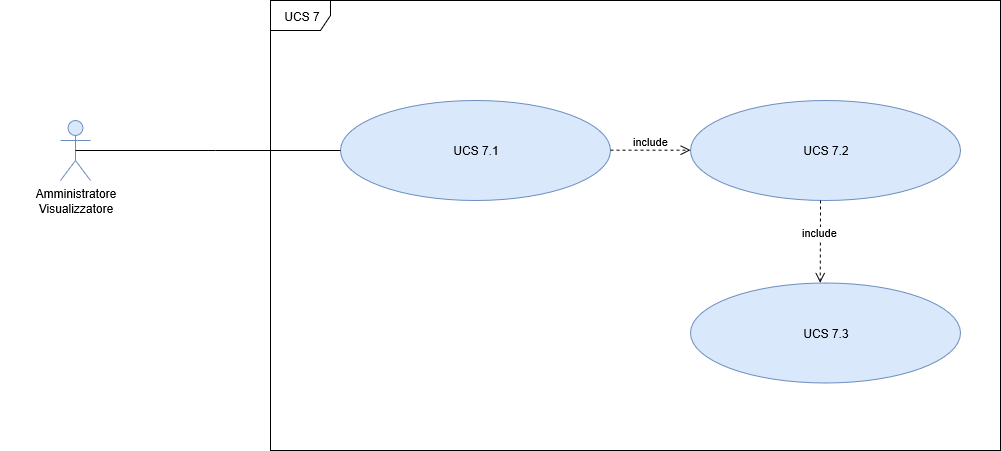

The diagram above was exported from draw.io. Its source (the exported page's mxGraphModel, read from the mxfile embedded in the PNG):
<mxGraphModel grid="1" shadow="0" math="0" pageHeight="826" pageWidth="1169" pageScale="1" page="1" fold="1" arrows="1" connect="1" tooltips="1" guides="1" gridSize="10" dy="688" dx="1348" background="#ffffff">
  <root>
    <mxCell id="0" />
    <mxCell id="1" parent="0" />
    <mxCell id="yFqueE0bvkqC2CLvMh4e-42" value="UCS 7" parent="1" vertex="1" style="shape=umlFrame;whiteSpace=wrap;html=1;">
      <mxGeometry as="geometry" height="450" width="730" y="250" x="300" />
    </mxCell>
    <mxCell id="yFqueE0bvkqC2CLvMh4e-43" value="&lt;div style=&quot;line-height: 120%&quot;&gt;&lt;/div&gt;" parent="1" vertex="1" style="shape=umlActor;verticalLabelPosition=bottom;labelBackgroundColor=#ffffff;verticalAlign=top;html=1;fillColor=#dae8fc;strokeColor=#6c8ebf;">
      <mxGeometry as="geometry" height="60" width="30" y="370" x="90" />
    </mxCell>
    <mxCell id="yFqueE0bvkqC2CLvMh4e-52" value="UCS 7.1" parent="1" vertex="1" style="ellipse;whiteSpace=wrap;html=1;fillColor=#dae8fc;strokeColor=#6c8ebf;">
      <mxGeometry as="geometry" height="100" width="270" y="350" x="370" />
    </mxCell>
    <mxCell id="yFqueE0bvkqC2CLvMh4e-56" value="UCS 7.2" parent="1" vertex="1" style="ellipse;whiteSpace=wrap;html=1;fillColor=#dae8fc;strokeColor=#6c8ebf;">
      <mxGeometry as="geometry" height="100" width="270" y="350" x="720" />
    </mxCell>
    <mxCell id="ISubfQqRz0Y6-lQWiGrx-1" value="" parent="1" vertex="1" style="line;strokeWidth=1;fillColor=none;align=left;verticalAlign=middle;spacingTop=-1;spacingLeft=3;spacingRight=3;rotatable=0;labelPosition=right;points=[];portConstraint=eastwest;">
      <mxGeometry as="geometry" height="8" width="140" y="396" x="105" />
    </mxCell>
    <mxCell id="ISubfQqRz0Y6-lQWiGrx-4" value="" parent="1" vertex="1" style="line;strokeWidth=1;fillColor=none;align=left;verticalAlign=middle;spacingTop=-1;spacingLeft=3;spacingRight=3;rotatable=0;labelPosition=right;points=[];portConstraint=eastwest;">
      <mxGeometry as="geometry" height="8" width="125" y="396" x="245" />
    </mxCell>
    <mxCell id="ISubfQqRz0Y6-lQWiGrx-6" value="include" parent="1" style="html=1;verticalAlign=bottom;endArrow=open;dashed=1;endSize=8;" edge="1">
      <mxGeometry as="geometry" relative="1">
        <mxPoint as="sourcePoint" y="399.65999999999996" x="640" />
        <mxPoint as="targetPoint" y="399.65999999999996" x="720" />
      </mxGeometry>
    </mxCell>
    <mxCell id="dmk8UqFqFPAXVl9KN0Tt-1" value="include" parent="1" style="html=1;verticalAlign=bottom;endArrow=open;dashed=1;endSize=8;entryX=0.753;entryY=0.731;entryDx=0;entryDy=0;entryPerimeter=0;" edge="1">
      <mxGeometry as="geometry" relative="1">
        <mxPoint as="sourcePoint" y="449.9999999999999" x="850" />
        <mxPoint as="targetPoint" y="532.3010099999999" x="849.69" />
      </mxGeometry>
    </mxCell>
    <mxCell id="dmk8UqFqFPAXVl9KN0Tt-2" value="UCS 7.3" parent="1" vertex="1" style="ellipse;whiteSpace=wrap;html=1;fillColor=#dae8fc;strokeColor=#6c8ebf;">
      <mxGeometry as="geometry" height="100" width="270" y="532.5" x="720" />
    </mxCell>
    <mxCell id="dmk8UqFqFPAXVl9KN0Tt-4" value="&lt;div style=&quot;color: rgb(0 , 0 , 0) ; font-family: &amp;#34;helvetica&amp;#34; ; font-size: 12px ; font-style: normal ; font-variant: normal ; font-weight: 400 ; letter-spacing: normal ; line-height: 120% ; text-align: center ; text-decoration: none ; text-indent: 0px ; text-transform: none ; white-space: nowrap ; word-spacing: 0px&quot;&gt;Amministratore&lt;/div&gt;&lt;div style=&quot;color: rgb(0 , 0 , 0) ; font-family: &amp;#34;helvetica&amp;#34; ; font-size: 12px ; font-style: normal ; font-variant: normal ; font-weight: 400 ; letter-spacing: normal ; line-height: 120% ; text-align: center ; text-decoration: none ; text-indent: 0px ; text-transform: none ; white-space: nowrap ; word-spacing: 0px&quot;&gt;&amp;nbsp;Visualizzatore&amp;nbsp;&lt;/div&gt;" parent="1" vertex="1" style="text;html=1;strokeColor=none;fillColor=none;align=center;verticalAlign=middle;whiteSpace=wrap;rounded=0;">
      <mxGeometry as="geometry" height="20" width="150" y="440" x="30" />
    </mxCell>
  </root>
</mxGraphModel>